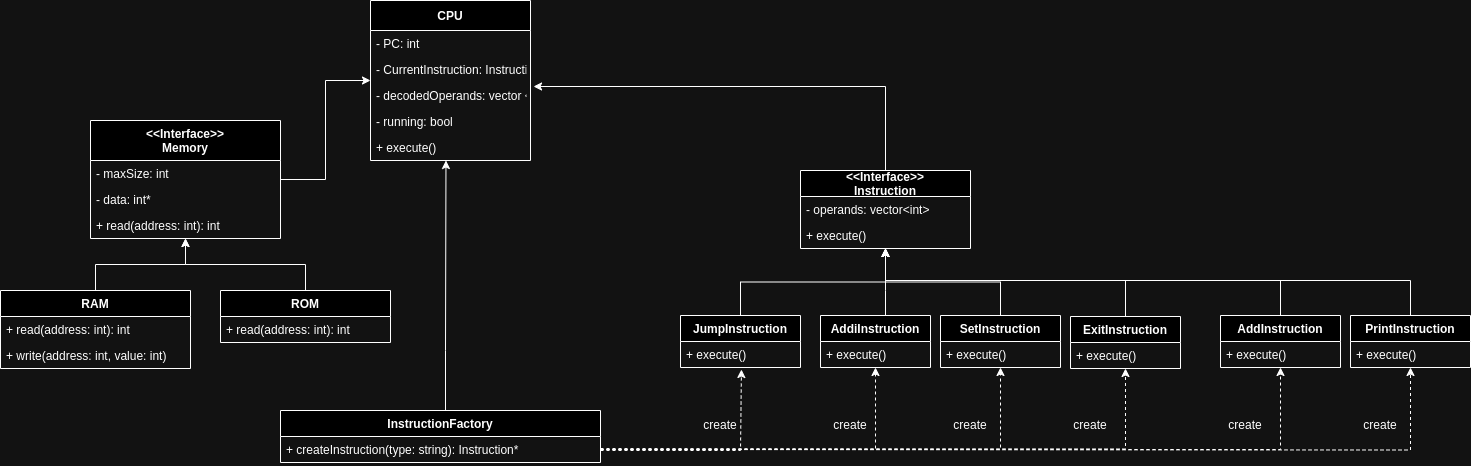

The diagram above was exported from draw.io. Its source (the exported page's mxGraphModel, read from the mxfile embedded in the PNG):
<mxGraphModel dx="1604" dy="759" grid="1" gridSize="10" guides="1" tooltips="1" connect="1" arrows="1" fold="1" page="1" pageScale="1" pageWidth="850" pageHeight="1100" math="0" shadow="0">
  <root>
    <mxCell id="0" />
    <mxCell id="1" parent="0" />
    <mxCell id="26Nrpz1-c_rtIlkCv2ZJ-84" value="CPU" style="swimlane;fontStyle=1;childLayout=stackLayout;horizontal=1;startSize=30;horizontalStack=0;resizeParent=1;resizeParentMax=0;resizeLast=0;collapsible=1;marginBottom=0;" parent="1" vertex="1">
      <mxGeometry x="370" y="20" width="160" height="160" as="geometry" />
    </mxCell>
    <mxCell id="26Nrpz1-c_rtIlkCv2ZJ-87" value="- PC: int" style="text;strokeColor=none;fillColor=none;align=left;verticalAlign=top;spacingLeft=4;spacingRight=4;overflow=hidden;rotatable=0;points=[[0,0.5],[1,0.5]];portConstraint=eastwest;" parent="26Nrpz1-c_rtIlkCv2ZJ-84" vertex="1">
      <mxGeometry y="30" width="160" height="26" as="geometry" />
    </mxCell>
    <mxCell id="26Nrpz1-c_rtIlkCv2ZJ-161" value="- CurrentInstruction: Instruction" style="text;strokeColor=none;fillColor=none;align=left;verticalAlign=top;spacingLeft=4;spacingRight=4;overflow=hidden;rotatable=0;points=[[0,0.5],[1,0.5]];portConstraint=eastwest;" parent="26Nrpz1-c_rtIlkCv2ZJ-84" vertex="1">
      <mxGeometry y="56" width="160" height="26" as="geometry" />
    </mxCell>
    <mxCell id="ywb_DqfiyVXXq6-oIWdo-2" value="- decodedOperands: vector &lt;int&gt;" style="text;strokeColor=none;fillColor=none;align=left;verticalAlign=top;spacingLeft=4;spacingRight=4;overflow=hidden;rotatable=0;points=[[0,0.5],[1,0.5]];portConstraint=eastwest;" parent="26Nrpz1-c_rtIlkCv2ZJ-84" vertex="1">
      <mxGeometry y="82" width="160" height="26" as="geometry" />
    </mxCell>
    <mxCell id="26Nrpz1-c_rtIlkCv2ZJ-88" value="- running: bool" style="text;strokeColor=none;fillColor=none;align=left;verticalAlign=top;spacingLeft=4;spacingRight=4;overflow=hidden;rotatable=0;points=[[0,0.5],[1,0.5]];portConstraint=eastwest;" parent="26Nrpz1-c_rtIlkCv2ZJ-84" vertex="1">
      <mxGeometry y="108" width="160" height="26" as="geometry" />
    </mxCell>
    <mxCell id="26Nrpz1-c_rtIlkCv2ZJ-89" value="+ execute()" style="text;strokeColor=none;fillColor=none;align=left;verticalAlign=top;spacingLeft=4;spacingRight=4;overflow=hidden;rotatable=0;points=[[0,0.5],[1,0.5]];portConstraint=eastwest;" parent="26Nrpz1-c_rtIlkCv2ZJ-84" vertex="1">
      <mxGeometry y="134" width="160" height="26" as="geometry" />
    </mxCell>
    <mxCell id="sgEPp2VJI8O85vAuEtRF-29" style="edgeStyle=orthogonalEdgeStyle;rounded=0;orthogonalLoop=1;jettySize=auto;html=1;" parent="1" source="26Nrpz1-c_rtIlkCv2ZJ-90" target="26Nrpz1-c_rtIlkCv2ZJ-84" edge="1">
      <mxGeometry relative="1" as="geometry" />
    </mxCell>
    <mxCell id="26Nrpz1-c_rtIlkCv2ZJ-90" value="&lt;&lt;Interface&gt;&gt;&#10;Memory" style="swimlane;fontStyle=1;childLayout=stackLayout;horizontal=1;startSize=40;horizontalStack=0;resizeParent=1;resizeParentMax=0;resizeLast=0;collapsible=1;marginBottom=0;" parent="1" vertex="1">
      <mxGeometry x="90" y="140" width="190" height="118" as="geometry" />
    </mxCell>
    <mxCell id="26Nrpz1-c_rtIlkCv2ZJ-93" value="- maxSize: int" style="text;strokeColor=none;fillColor=none;align=left;verticalAlign=top;spacingLeft=4;spacingRight=4;overflow=hidden;rotatable=0;points=[[0,0.5],[1,0.5]];portConstraint=eastwest;" parent="26Nrpz1-c_rtIlkCv2ZJ-90" vertex="1">
      <mxGeometry y="40" width="190" height="26" as="geometry" />
    </mxCell>
    <mxCell id="26Nrpz1-c_rtIlkCv2ZJ-91" value="- data: int*" style="text;strokeColor=none;fillColor=none;align=left;verticalAlign=top;spacingLeft=4;spacingRight=4;overflow=hidden;rotatable=0;points=[[0,0.5],[1,0.5]];portConstraint=eastwest;" parent="26Nrpz1-c_rtIlkCv2ZJ-90" vertex="1">
      <mxGeometry y="66" width="190" height="26" as="geometry" />
    </mxCell>
    <mxCell id="26Nrpz1-c_rtIlkCv2ZJ-92" value="+ read(address: int): int" style="text;strokeColor=none;fillColor=none;align=left;verticalAlign=top;spacingLeft=4;spacingRight=4;overflow=hidden;rotatable=0;points=[[0,0.5],[1,0.5]];portConstraint=eastwest;" parent="26Nrpz1-c_rtIlkCv2ZJ-90" vertex="1">
      <mxGeometry y="92" width="190" height="26" as="geometry" />
    </mxCell>
    <mxCell id="sgEPp2VJI8O85vAuEtRF-2" style="edgeStyle=orthogonalEdgeStyle;rounded=0;orthogonalLoop=1;jettySize=auto;html=1;" parent="1" source="26Nrpz1-c_rtIlkCv2ZJ-94" target="26Nrpz1-c_rtIlkCv2ZJ-90" edge="1">
      <mxGeometry relative="1" as="geometry" />
    </mxCell>
    <mxCell id="26Nrpz1-c_rtIlkCv2ZJ-94" value="RAM" style="swimlane;fontStyle=1;childLayout=stackLayout;horizontal=1;startSize=26;horizontalStack=0;resizeParent=1;resizeParentMax=0;resizeLast=0;collapsible=1;marginBottom=0;" parent="1" vertex="1">
      <mxGeometry y="310" width="190" height="78" as="geometry" />
    </mxCell>
    <mxCell id="26Nrpz1-c_rtIlkCv2ZJ-95" value="+ read(address: int): int" style="text;strokeColor=none;fillColor=none;align=left;verticalAlign=top;spacingLeft=4;spacingRight=4;overflow=hidden;rotatable=0;points=[[0,0.5],[1,0.5]];portConstraint=eastwest;" parent="26Nrpz1-c_rtIlkCv2ZJ-94" vertex="1">
      <mxGeometry y="26" width="190" height="26" as="geometry" />
    </mxCell>
    <mxCell id="26Nrpz1-c_rtIlkCv2ZJ-96" value="+ write(address: int, value: int)" style="text;strokeColor=none;fillColor=none;align=left;verticalAlign=top;spacingLeft=4;spacingRight=4;overflow=hidden;rotatable=0;points=[[0,0.5],[1,0.5]];portConstraint=eastwest;" parent="26Nrpz1-c_rtIlkCv2ZJ-94" vertex="1">
      <mxGeometry y="52" width="190" height="26" as="geometry" />
    </mxCell>
    <mxCell id="sgEPp2VJI8O85vAuEtRF-1" style="edgeStyle=orthogonalEdgeStyle;rounded=0;orthogonalLoop=1;jettySize=auto;html=1;" parent="1" source="26Nrpz1-c_rtIlkCv2ZJ-97" target="26Nrpz1-c_rtIlkCv2ZJ-90" edge="1">
      <mxGeometry relative="1" as="geometry" />
    </mxCell>
    <mxCell id="26Nrpz1-c_rtIlkCv2ZJ-97" value="ROM" style="swimlane;fontStyle=1;childLayout=stackLayout;horizontal=1;startSize=26;horizontalStack=0;resizeParent=1;resizeParentMax=0;resizeLast=0;collapsible=1;marginBottom=0;" parent="1" vertex="1">
      <mxGeometry x="220" y="310" width="170" height="52" as="geometry" />
    </mxCell>
    <mxCell id="26Nrpz1-c_rtIlkCv2ZJ-99" value="+ read(address: int): int" style="text;strokeColor=none;fillColor=none;align=left;verticalAlign=top;spacingLeft=4;spacingRight=4;overflow=hidden;rotatable=0;points=[[0,0.5],[1,0.5]];portConstraint=eastwest;" parent="26Nrpz1-c_rtIlkCv2ZJ-97" vertex="1">
      <mxGeometry y="26" width="170" height="26" as="geometry" />
    </mxCell>
    <mxCell id="sgEPp2VJI8O85vAuEtRF-19" style="edgeStyle=orthogonalEdgeStyle;rounded=0;orthogonalLoop=1;jettySize=auto;html=1;dashed=1;" parent="1" target="26Nrpz1-c_rtIlkCv2ZJ-153" edge="1">
      <mxGeometry relative="1" as="geometry">
        <mxPoint x="600" y="468" as="sourcePoint" />
        <mxPoint x="1125" y="400" as="targetPoint" />
      </mxGeometry>
    </mxCell>
    <mxCell id="sgEPp2VJI8O85vAuEtRF-21" style="edgeStyle=orthogonalEdgeStyle;rounded=0;orthogonalLoop=1;jettySize=auto;html=1;dashed=1;" parent="1" target="26Nrpz1-c_rtIlkCv2ZJ-137" edge="1">
      <mxGeometry relative="1" as="geometry">
        <mxPoint x="600" y="469" as="sourcePoint" />
        <mxPoint x="1410" y="400" as="targetPoint" />
      </mxGeometry>
    </mxCell>
    <mxCell id="26Nrpz1-c_rtIlkCv2ZJ-100" value="InstructionFactory" style="swimlane;fontStyle=1;childLayout=stackLayout;horizontal=1;startSize=26;horizontalStack=0;resizeParent=1;resizeParentMax=0;resizeLast=0;collapsible=1;marginBottom=0;" parent="1" vertex="1">
      <mxGeometry x="280" y="430" width="320" height="52" as="geometry" />
    </mxCell>
    <mxCell id="26Nrpz1-c_rtIlkCv2ZJ-101" value="+ createInstruction(type: string): Instruction*" style="text;strokeColor=none;fillColor=none;align=left;verticalAlign=top;spacingLeft=4;spacingRight=4;overflow=hidden;rotatable=0;points=[[0,0.5],[1,0.5]];portConstraint=eastwest;" parent="26Nrpz1-c_rtIlkCv2ZJ-100" vertex="1">
      <mxGeometry y="26" width="320" height="26" as="geometry" />
    </mxCell>
    <mxCell id="26Nrpz1-c_rtIlkCv2ZJ-103" value="&lt;&lt;Interface&gt;&gt;&#10;Instruction" style="swimlane;fontStyle=1;childLayout=stackLayout;horizontal=1;startSize=26;horizontalStack=0;resizeParent=1;resizeParentMax=0;resizeLast=0;collapsible=1;marginBottom=0;" parent="1" vertex="1">
      <mxGeometry x="800" y="190" width="170" height="78" as="geometry">
        <mxRectangle x="610" y="220" width="120" height="40" as="alternateBounds" />
      </mxGeometry>
    </mxCell>
    <mxCell id="26Nrpz1-c_rtIlkCv2ZJ-104" value="- operands: vector&lt;int&gt;" style="text;strokeColor=none;fillColor=none;align=left;verticalAlign=top;spacingLeft=4;spacingRight=4;overflow=hidden;rotatable=0;points=[[0,0.5],[1,0.5]];portConstraint=eastwest;" parent="26Nrpz1-c_rtIlkCv2ZJ-103" vertex="1">
      <mxGeometry y="26" width="170" height="26" as="geometry" />
    </mxCell>
    <mxCell id="26Nrpz1-c_rtIlkCv2ZJ-105" value="+ execute()" style="text;strokeColor=none;fillColor=none;align=left;verticalAlign=top;spacingLeft=4;spacingRight=4;overflow=hidden;rotatable=0;points=[[0,0.5],[1,0.5]];portConstraint=eastwest;" parent="26Nrpz1-c_rtIlkCv2ZJ-103" vertex="1">
      <mxGeometry y="52" width="170" height="26" as="geometry" />
    </mxCell>
    <mxCell id="sgEPp2VJI8O85vAuEtRF-7" style="edgeStyle=orthogonalEdgeStyle;rounded=0;orthogonalLoop=1;jettySize=auto;html=1;" parent="1" source="26Nrpz1-c_rtIlkCv2ZJ-123" target="26Nrpz1-c_rtIlkCv2ZJ-103" edge="1">
      <mxGeometry relative="1" as="geometry">
        <Array as="points">
          <mxPoint x="1280" y="300" />
          <mxPoint x="885" y="300" />
        </Array>
      </mxGeometry>
    </mxCell>
    <mxCell id="26Nrpz1-c_rtIlkCv2ZJ-123" value="AddInstruction" style="swimlane;fontStyle=1;childLayout=stackLayout;horizontal=1;startSize=26;horizontalStack=0;resizeParent=1;resizeParentMax=0;resizeLast=0;collapsible=1;marginBottom=0;" parent="1" vertex="1">
      <mxGeometry x="1220" y="335" width="120" height="52" as="geometry" />
    </mxCell>
    <mxCell id="26Nrpz1-c_rtIlkCv2ZJ-127" value="+ execute()" style="text;strokeColor=none;fillColor=none;align=left;verticalAlign=top;spacingLeft=4;spacingRight=4;overflow=hidden;rotatable=0;points=[[0,0.5],[1,0.5]];portConstraint=eastwest;" parent="26Nrpz1-c_rtIlkCv2ZJ-123" vertex="1">
      <mxGeometry y="26" width="120" height="26" as="geometry" />
    </mxCell>
    <mxCell id="26Nrpz1-c_rtIlkCv2ZJ-170" style="edgeStyle=orthogonalEdgeStyle;rounded=0;orthogonalLoop=1;jettySize=auto;html=1;" parent="1" source="26Nrpz1-c_rtIlkCv2ZJ-130" target="26Nrpz1-c_rtIlkCv2ZJ-103" edge="1">
      <mxGeometry relative="1" as="geometry">
        <Array as="points">
          <mxPoint x="885" y="310" />
          <mxPoint x="885" y="310" />
        </Array>
      </mxGeometry>
    </mxCell>
    <mxCell id="26Nrpz1-c_rtIlkCv2ZJ-130" value="AddiInstruction" style="swimlane;fontStyle=1;childLayout=stackLayout;horizontal=1;startSize=26;horizontalStack=0;resizeParent=1;resizeParentMax=0;resizeLast=0;collapsible=1;marginBottom=0;" parent="1" vertex="1">
      <mxGeometry x="820" y="335" width="110" height="52" as="geometry" />
    </mxCell>
    <mxCell id="26Nrpz1-c_rtIlkCv2ZJ-134" value="+ execute()" style="text;strokeColor=none;fillColor=none;align=left;verticalAlign=top;spacingLeft=4;spacingRight=4;overflow=hidden;rotatable=0;points=[[0,0.5],[1,0.5]];portConstraint=eastwest;" parent="26Nrpz1-c_rtIlkCv2ZJ-130" vertex="1">
      <mxGeometry y="26" width="110" height="26" as="geometry" />
    </mxCell>
    <mxCell id="sgEPp2VJI8O85vAuEtRF-8" style="edgeStyle=orthogonalEdgeStyle;rounded=0;orthogonalLoop=1;jettySize=auto;html=1;" parent="1" source="26Nrpz1-c_rtIlkCv2ZJ-137" target="26Nrpz1-c_rtIlkCv2ZJ-103" edge="1">
      <mxGeometry relative="1" as="geometry">
        <Array as="points">
          <mxPoint x="1410" y="300" />
          <mxPoint x="885" y="300" />
        </Array>
      </mxGeometry>
    </mxCell>
    <mxCell id="26Nrpz1-c_rtIlkCv2ZJ-137" value="PrintInstruction" style="swimlane;fontStyle=1;childLayout=stackLayout;horizontal=1;startSize=26;horizontalStack=0;resizeParent=1;resizeParentMax=0;resizeLast=0;collapsible=1;marginBottom=0;" parent="1" vertex="1">
      <mxGeometry x="1350" y="335" width="120" height="52" as="geometry" />
    </mxCell>
    <mxCell id="26Nrpz1-c_rtIlkCv2ZJ-139" value="+ execute()" style="text;strokeColor=none;fillColor=none;align=left;verticalAlign=top;spacingLeft=4;spacingRight=4;overflow=hidden;rotatable=0;points=[[0,0.5],[1,0.5]];portConstraint=eastwest;" parent="26Nrpz1-c_rtIlkCv2ZJ-137" vertex="1">
      <mxGeometry y="26" width="120" height="26" as="geometry" />
    </mxCell>
    <mxCell id="sgEPp2VJI8O85vAuEtRF-5" style="edgeStyle=orthogonalEdgeStyle;rounded=0;orthogonalLoop=1;jettySize=auto;html=1;" parent="1" source="26Nrpz1-c_rtIlkCv2ZJ-142" target="26Nrpz1-c_rtIlkCv2ZJ-103" edge="1">
      <mxGeometry relative="1" as="geometry" />
    </mxCell>
    <mxCell id="26Nrpz1-c_rtIlkCv2ZJ-142" value="SetInstruction" style="swimlane;fontStyle=1;childLayout=stackLayout;horizontal=1;startSize=26;horizontalStack=0;resizeParent=1;resizeParentMax=0;resizeLast=0;collapsible=1;marginBottom=0;" parent="1" vertex="1">
      <mxGeometry x="940" y="335" width="120" height="52" as="geometry" />
    </mxCell>
    <mxCell id="26Nrpz1-c_rtIlkCv2ZJ-145" value="+ execute()" style="text;strokeColor=none;fillColor=none;align=left;verticalAlign=top;spacingLeft=4;spacingRight=4;overflow=hidden;rotatable=0;points=[[0,0.5],[1,0.5]];portConstraint=eastwest;" parent="26Nrpz1-c_rtIlkCv2ZJ-142" vertex="1">
      <mxGeometry y="26" width="120" height="26" as="geometry" />
    </mxCell>
    <mxCell id="sgEPp2VJI8O85vAuEtRF-4" style="edgeStyle=orthogonalEdgeStyle;rounded=0;orthogonalLoop=1;jettySize=auto;html=1;" parent="1" source="26Nrpz1-c_rtIlkCv2ZJ-148" target="26Nrpz1-c_rtIlkCv2ZJ-103" edge="1">
      <mxGeometry relative="1" as="geometry" />
    </mxCell>
    <mxCell id="26Nrpz1-c_rtIlkCv2ZJ-148" value="JumpInstruction" style="swimlane;fontStyle=1;childLayout=stackLayout;horizontal=1;startSize=26;horizontalStack=0;resizeParent=1;resizeParentMax=0;resizeLast=0;collapsible=1;marginBottom=0;" parent="1" vertex="1">
      <mxGeometry x="680" y="335" width="120" height="52" as="geometry" />
    </mxCell>
    <mxCell id="26Nrpz1-c_rtIlkCv2ZJ-150" value="+ execute()" style="text;strokeColor=none;fillColor=none;align=left;verticalAlign=top;spacingLeft=4;spacingRight=4;overflow=hidden;rotatable=0;points=[[0,0.5],[1,0.5]];portConstraint=eastwest;" parent="26Nrpz1-c_rtIlkCv2ZJ-148" vertex="1">
      <mxGeometry y="26" width="120" height="26" as="geometry" />
    </mxCell>
    <mxCell id="sgEPp2VJI8O85vAuEtRF-6" style="edgeStyle=orthogonalEdgeStyle;rounded=0;orthogonalLoop=1;jettySize=auto;html=1;" parent="1" source="26Nrpz1-c_rtIlkCv2ZJ-153" target="26Nrpz1-c_rtIlkCv2ZJ-103" edge="1">
      <mxGeometry relative="1" as="geometry">
        <Array as="points">
          <mxPoint x="1125" y="300" />
          <mxPoint x="885" y="300" />
        </Array>
      </mxGeometry>
    </mxCell>
    <mxCell id="26Nrpz1-c_rtIlkCv2ZJ-153" value="ExitInstruction" style="swimlane;fontStyle=1;childLayout=stackLayout;horizontal=1;startSize=26;horizontalStack=0;resizeParent=1;resizeParentMax=0;resizeLast=0;collapsible=1;marginBottom=0;" parent="1" vertex="1">
      <mxGeometry x="1070" y="336" width="110" height="52" as="geometry" />
    </mxCell>
    <mxCell id="26Nrpz1-c_rtIlkCv2ZJ-154" value="+ execute()" style="text;strokeColor=none;fillColor=none;align=left;verticalAlign=top;spacingLeft=4;spacingRight=4;overflow=hidden;rotatable=0;points=[[0,0.5],[1,0.5]];portConstraint=eastwest;" parent="26Nrpz1-c_rtIlkCv2ZJ-153" vertex="1">
      <mxGeometry y="26" width="110" height="26" as="geometry" />
    </mxCell>
    <mxCell id="26Nrpz1-c_rtIlkCv2ZJ-165" style="edgeStyle=orthogonalEdgeStyle;rounded=0;orthogonalLoop=1;jettySize=auto;html=1;entryX=0.381;entryY=1;entryDx=0;entryDy=0;entryPerimeter=0;" parent="1" source="26Nrpz1-c_rtIlkCv2ZJ-100" edge="1">
      <mxGeometry relative="1" as="geometry">
        <mxPoint x="454.52000000000004" y="406" as="sourcePoint" />
        <mxPoint x="445.4800000000001" y="180" as="targetPoint" />
        <Array as="points">
          <mxPoint x="445" y="370" />
          <mxPoint x="445" y="370" />
        </Array>
      </mxGeometry>
    </mxCell>
    <mxCell id="sgEPp2VJI8O85vAuEtRF-9" style="edgeStyle=orthogonalEdgeStyle;rounded=0;orthogonalLoop=1;jettySize=auto;html=1;entryX=0.508;entryY=1.077;entryDx=0;entryDy=0;entryPerimeter=0;dashed=1;" parent="1" source="26Nrpz1-c_rtIlkCv2ZJ-100" target="26Nrpz1-c_rtIlkCv2ZJ-150" edge="1">
      <mxGeometry relative="1" as="geometry">
        <Array as="points">
          <mxPoint x="740" y="470" />
        </Array>
      </mxGeometry>
    </mxCell>
    <mxCell id="sgEPp2VJI8O85vAuEtRF-12" value="create" style="text;html=1;align=center;verticalAlign=middle;whiteSpace=wrap;rounded=0;" parent="1" vertex="1">
      <mxGeometry x="690" y="430" width="60" height="30" as="geometry" />
    </mxCell>
    <mxCell id="sgEPp2VJI8O85vAuEtRF-13" style="edgeStyle=orthogonalEdgeStyle;rounded=0;orthogonalLoop=1;jettySize=auto;html=1;dashed=1;" parent="1" source="26Nrpz1-c_rtIlkCv2ZJ-101" target="26Nrpz1-c_rtIlkCv2ZJ-130" edge="1">
      <mxGeometry relative="1" as="geometry" />
    </mxCell>
    <mxCell id="sgEPp2VJI8O85vAuEtRF-18" style="edgeStyle=orthogonalEdgeStyle;rounded=0;orthogonalLoop=1;jettySize=auto;html=1;dashed=1;" parent="1" source="26Nrpz1-c_rtIlkCv2ZJ-101" target="26Nrpz1-c_rtIlkCv2ZJ-142" edge="1">
      <mxGeometry relative="1" as="geometry" />
    </mxCell>
    <mxCell id="sgEPp2VJI8O85vAuEtRF-20" style="edgeStyle=orthogonalEdgeStyle;rounded=0;orthogonalLoop=1;jettySize=auto;html=1;dashed=1;" parent="1" source="26Nrpz1-c_rtIlkCv2ZJ-101" target="26Nrpz1-c_rtIlkCv2ZJ-123" edge="1">
      <mxGeometry relative="1" as="geometry" />
    </mxCell>
    <mxCell id="sgEPp2VJI8O85vAuEtRF-22" value="create" style="text;html=1;align=center;verticalAlign=middle;whiteSpace=wrap;rounded=0;" parent="1" vertex="1">
      <mxGeometry x="820" y="430" width="60" height="30" as="geometry" />
    </mxCell>
    <mxCell id="sgEPp2VJI8O85vAuEtRF-23" value="create" style="text;html=1;align=center;verticalAlign=middle;whiteSpace=wrap;rounded=0;" parent="1" vertex="1">
      <mxGeometry x="940" y="430" width="60" height="30" as="geometry" />
    </mxCell>
    <mxCell id="sgEPp2VJI8O85vAuEtRF-24" value="create" style="text;html=1;align=center;verticalAlign=middle;whiteSpace=wrap;rounded=0;" parent="1" vertex="1">
      <mxGeometry x="1060" y="430" width="60" height="30" as="geometry" />
    </mxCell>
    <mxCell id="sgEPp2VJI8O85vAuEtRF-25" value="create" style="text;html=1;align=center;verticalAlign=middle;whiteSpace=wrap;rounded=0;" parent="1" vertex="1">
      <mxGeometry x="1215" y="430" width="60" height="30" as="geometry" />
    </mxCell>
    <mxCell id="sgEPp2VJI8O85vAuEtRF-26" value="create" style="text;html=1;align=center;verticalAlign=middle;whiteSpace=wrap;rounded=0;" parent="1" vertex="1">
      <mxGeometry x="1350" y="430" width="60" height="30" as="geometry" />
    </mxCell>
    <mxCell id="sgEPp2VJI8O85vAuEtRF-31" style="edgeStyle=orthogonalEdgeStyle;rounded=0;orthogonalLoop=1;jettySize=auto;html=1;entryX=1.019;entryY=0.154;entryDx=0;entryDy=0;entryPerimeter=0;" parent="1" source="26Nrpz1-c_rtIlkCv2ZJ-103" target="ywb_DqfiyVXXq6-oIWdo-2" edge="1">
      <mxGeometry relative="1" as="geometry" />
    </mxCell>
  </root>
</mxGraphModel>